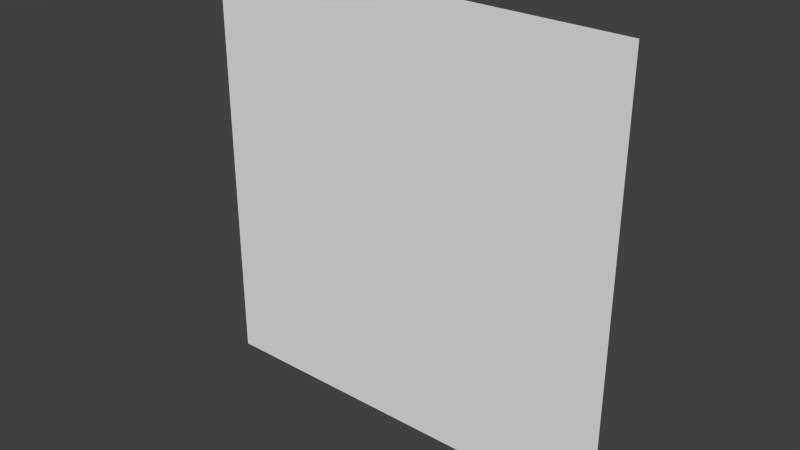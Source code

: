 # Source: wall_inset_extend.blend  (saved by Blender 2.76.0; exported with 4.5.12 LTS)
import bpy
from mathutils import Matrix  # noqa: F401  (used for matrix-valued properties, if any)

bpy.ops.wm.read_factory_settings(use_empty=True)
scene = bpy.context.scene
scene.name = 'Scene'

# ---- collections
col_collection_1 = bpy.data.collections.new('Collection 1'); scene.collection.children.link(col_collection_1)

# ---- world
world_world = bpy.data.worlds.new('World'); scene.world = world_world
world_world.color = (0.05088, 0.05088, 0.05088)
world_world.use_sun_shadow = False
world_world.sun_shadow_jitter_overblur = 0.0
world_world.cycles.sampling_method = 'MANUAL'
world_world.cycles.sample_map_resolution = 256

# ---- meshes
me_plane = bpy.data.meshes.new('Plane')
me_plane.from_pydata([(-7.495, -7.5, -1.0), (-7.495, -7.5, 14.0), (7.505, -7.5, -1.0), (7.505, -7.5, 14.0)], [], [(2, 0, 1, 3)])
_uv = me_plane.uv_layers.new(name='UVMap')
_uv.uv.foreach_set('vector', [0.0001, 9.998e-05, 0.9999, 0.0001, 0.9999, 0.9999, 9.998e-05, 0.9999])
me_plane.use_remesh_preserve_volume = False
me_plane.use_remesh_preserve_attributes = False
me_plane.use_mirror_vertex_groups = False
me_plane.update()

# ---- objects
ob_plane = bpy.data.objects.new('Plane', me_plane)

# ---- transforms, parenting, visibility, modifiers, constraints
ob_plane.location = (0.0, 0.0, 0.0)
ob_plane.lineart.crease_threshold = 0.0

# ---- collection membership
col_collection_1.objects.link(ob_plane)

# ---- scene / render settings (as saved in the file)
scene.frame_start = 1; scene.frame_end = 250; scene.frame_set(1)
scene.render.engine = 'BLENDER_EEVEE_NEXT'
scene.render.resolution_percentage = 50
scene.render.dither_intensity = 0.0
scene.cycles.use_denoising = False
scene.cycles.samples = 10
scene.cycles.sampling_pattern = 'TABULATED_SOBOL'
scene.cycles.light_sampling_threshold = 0.0
scene.cycles.use_adaptive_sampling = False
scene.cycles.use_light_tree = False
scene.cycles.blur_glossy = 0.0
scene.cycles.pixel_filter_type = 'GAUSSIAN'
scene.cycles.sample_clamp_indirect = 0.0
scene.view_settings.view_transform = 'Standard'
bpy.context.view_layer.update()

# ---- added for rendering (the .blend has no active camera and no usable light): camera, sun
cam_auto = bpy.data.cameras.new('AutoCamera')
cam_auto.lens = 50.0
cam_auto.sensor_width = 36.0
cam_auto.clip_end = 1000.0
ob_auto_camera = bpy.data.objects.new('AutoCamera', cam_auto)
scene.collection.objects.link(ob_auto_camera)
ob_auto_camera.location = (19.6317, -31.0524, 22.2016)
ob_auto_camera.rotation_euler = (1.09748, -7.21219e-08, 0.694738)
scene.camera = ob_auto_camera
light_auto_sun = bpy.data.lights.new('AutoSun', 'SUN')
light_auto_sun.energy = 3.0
light_auto_sun.angle = 0.0523599
ob_auto_sun = bpy.data.objects.new('AutoSun', light_auto_sun)
scene.collection.objects.link(ob_auto_sun)
ob_auto_sun.rotation_euler = (0.872665, 0.174533, 0.523599)
bpy.context.view_layer.update()
